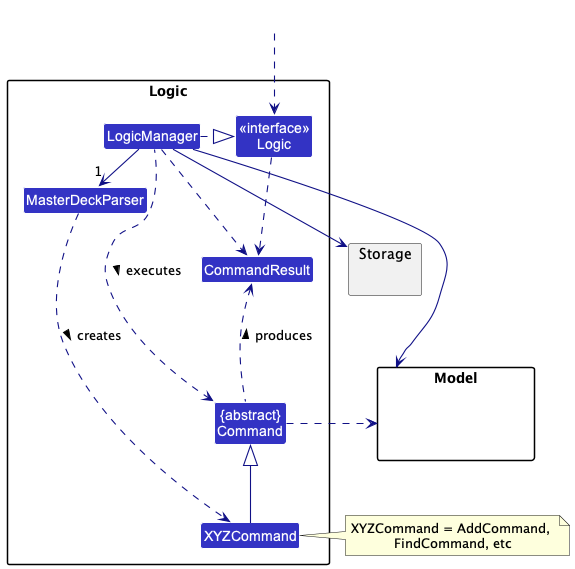

The diagram above was rendered by PlantUML. Its source (embedded in the PNG):
@startuml
!include style.puml
skinparam arrowThickness 1.1
skinparam arrowColor LOGIC_COLOR_T4
skinparam classBackgroundColor LOGIC_COLOR

package Logic as PackageLogic {

Class MasterDeckParser
Class XYZCommand
Class CommandResult
Class "{abstract}\nCommand" as Command


Class "<<interface>>\nLogic" as Logic
Class LogicManager
}

package Model{
Class HiddenModel #FFFFFF
}

package Storage{
}

Class HiddenOutside #FFFFFF
HiddenOutside ..> Logic

LogicManager .right.|> Logic
LogicManager -right->"1" MasterDeckParser
MasterDeckParser ..> XYZCommand : creates >

XYZCommand -up-|> Command
LogicManager .left.> Command : executes >

LogicManager --> Model
LogicManager --> Storage
Storage --[hidden] Model
Command .[hidden]up.> Storage
Command .right.> Model
note right of XYZCommand: XYZCommand = AddCommand, \nFindCommand, etc

Logic ..> CommandResult
LogicManager .down.> CommandResult
Command .up.> CommandResult : produces >
@enduml